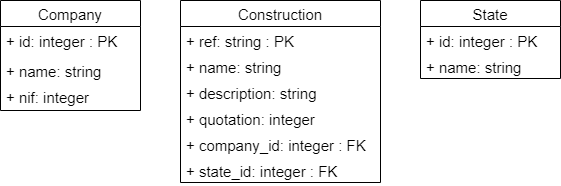

The diagram above was exported from draw.io. Its source (the exported page's mxGraphModel, read from the mxfile embedded in the PNG):
<mxGraphModel dx="1038" dy="500" grid="1" gridSize="10" guides="1" tooltips="1" connect="1" arrows="1" fold="1" page="1" pageScale="1" pageWidth="827" pageHeight="1169" math="0" shadow="0">
  <root>
    <mxCell id="WIyWlLk6GJQsqaUBKTNV-0" />
    <mxCell id="WIyWlLk6GJQsqaUBKTNV-1" parent="WIyWlLk6GJQsqaUBKTNV-0" />
    <object label="Company" asdasd="123213" id="GWyZA-bwA9xMVpTspqDV-0">
      <mxCell style="swimlane;fontStyle=0;childLayout=stackLayout;horizontal=1;startSize=26;fillColor=none;horizontalStack=0;resizeParent=1;resizeParentMax=0;resizeLast=0;collapsible=1;marginBottom=0;fontSize=15;" parent="WIyWlLk6GJQsqaUBKTNV-1" vertex="1">
        <mxGeometry x="150" y="110" width="140" height="110" as="geometry" />
      </mxCell>
    </object>
    <mxCell id="GWyZA-bwA9xMVpTspqDV-10" value="+ id: integer : PK" style="text;strokeColor=none;fillColor=none;align=left;verticalAlign=top;spacingLeft=4;spacingRight=4;overflow=hidden;rotatable=0;points=[[0,0.5],[1,0.5]];portConstraint=eastwest;fontSize=15;" parent="GWyZA-bwA9xMVpTspqDV-0" vertex="1">
      <mxGeometry y="26" width="140" height="30" as="geometry" />
    </mxCell>
    <mxCell id="GWyZA-bwA9xMVpTspqDV-1" value="+ name: string" style="text;strokeColor=none;fillColor=none;align=left;verticalAlign=top;spacingLeft=4;spacingRight=4;overflow=hidden;rotatable=0;points=[[0,0.5],[1,0.5]];portConstraint=eastwest;fontSize=15;" parent="GWyZA-bwA9xMVpTspqDV-0" vertex="1">
      <mxGeometry y="56" width="140" height="26" as="geometry" />
    </mxCell>
    <mxCell id="GWyZA-bwA9xMVpTspqDV-2" value="+ nif: integer&#10;" style="text;strokeColor=none;fillColor=none;align=left;verticalAlign=top;spacingLeft=4;spacingRight=4;overflow=hidden;rotatable=0;points=[[0,0.5],[1,0.5]];portConstraint=eastwest;fontSize=15;" parent="GWyZA-bwA9xMVpTspqDV-0" vertex="1">
      <mxGeometry y="82" width="140" height="28" as="geometry" />
    </mxCell>
    <mxCell id="GWyZA-bwA9xMVpTspqDV-12" value="State" style="swimlane;fontStyle=0;childLayout=stackLayout;horizontal=1;startSize=26;fillColor=none;horizontalStack=0;resizeParent=1;resizeParentMax=0;resizeLast=0;collapsible=1;marginBottom=0;fontSize=15;" parent="WIyWlLk6GJQsqaUBKTNV-1" vertex="1">
      <mxGeometry x="570" y="110" width="140" height="78" as="geometry" />
    </mxCell>
    <mxCell id="GWyZA-bwA9xMVpTspqDV-15" value="+ id: integer : PK" style="text;strokeColor=none;fillColor=none;align=left;verticalAlign=top;spacingLeft=4;spacingRight=4;overflow=hidden;rotatable=0;points=[[0,0.5],[1,0.5]];portConstraint=eastwest;fontSize=15;" parent="GWyZA-bwA9xMVpTspqDV-12" vertex="1">
      <mxGeometry y="26" width="140" height="26" as="geometry" />
    </mxCell>
    <mxCell id="GWyZA-bwA9xMVpTspqDV-14" value="+ name: string" style="text;strokeColor=none;fillColor=none;align=left;verticalAlign=top;spacingLeft=4;spacingRight=4;overflow=hidden;rotatable=0;points=[[0,0.5],[1,0.5]];portConstraint=eastwest;fontSize=15;" parent="GWyZA-bwA9xMVpTspqDV-12" vertex="1">
      <mxGeometry y="52" width="140" height="26" as="geometry" />
    </mxCell>
    <mxCell id="GWyZA-bwA9xMVpTspqDV-4" value="Construction" style="swimlane;fontStyle=0;childLayout=stackLayout;horizontal=1;startSize=26;fillColor=none;horizontalStack=0;resizeParent=1;resizeParentMax=0;resizeLast=0;collapsible=1;marginBottom=0;fontSize=15;" parent="WIyWlLk6GJQsqaUBKTNV-1" vertex="1">
      <mxGeometry x="330" y="110" width="200" height="182" as="geometry" />
    </mxCell>
    <mxCell id="GWyZA-bwA9xMVpTspqDV-5" value="+ ref: string : PK" style="text;strokeColor=none;fillColor=none;align=left;verticalAlign=top;spacingLeft=4;spacingRight=4;overflow=hidden;rotatable=0;points=[[0,0.5],[1,0.5]];portConstraint=eastwest;fontSize=15;" parent="GWyZA-bwA9xMVpTspqDV-4" vertex="1">
      <mxGeometry y="26" width="200" height="26" as="geometry" />
    </mxCell>
    <mxCell id="GWyZA-bwA9xMVpTspqDV-6" value="+ name: string" style="text;strokeColor=none;fillColor=none;align=left;verticalAlign=top;spacingLeft=4;spacingRight=4;overflow=hidden;rotatable=0;points=[[0,0.5],[1,0.5]];portConstraint=eastwest;fontSize=15;" parent="GWyZA-bwA9xMVpTspqDV-4" vertex="1">
      <mxGeometry y="52" width="200" height="26" as="geometry" />
    </mxCell>
    <mxCell id="GWyZA-bwA9xMVpTspqDV-7" value="+ description: string" style="text;strokeColor=none;fillColor=none;align=left;verticalAlign=top;spacingLeft=4;spacingRight=4;overflow=hidden;rotatable=0;points=[[0,0.5],[1,0.5]];portConstraint=eastwest;fontSize=15;" parent="GWyZA-bwA9xMVpTspqDV-4" vertex="1">
      <mxGeometry y="78" width="200" height="26" as="geometry" />
    </mxCell>
    <mxCell id="GWyZA-bwA9xMVpTspqDV-8" value="+ quotation: integer" style="text;strokeColor=none;fillColor=none;align=left;verticalAlign=top;spacingLeft=4;spacingRight=4;overflow=hidden;rotatable=0;points=[[0,0.5],[1,0.5]];portConstraint=eastwest;fontSize=15;" parent="GWyZA-bwA9xMVpTspqDV-4" vertex="1">
      <mxGeometry y="104" width="200" height="26" as="geometry" />
    </mxCell>
    <mxCell id="GWyZA-bwA9xMVpTspqDV-11" value="+ company_id: integer : FK" style="text;strokeColor=none;fillColor=none;align=left;verticalAlign=top;spacingLeft=4;spacingRight=4;overflow=hidden;rotatable=0;points=[[0,0.5],[1,0.5]];portConstraint=eastwest;fontSize=15;" parent="GWyZA-bwA9xMVpTspqDV-4" vertex="1">
      <mxGeometry y="130" width="200" height="26" as="geometry" />
    </mxCell>
    <mxCell id="GWyZA-bwA9xMVpTspqDV-18" value="+ state_id: integer : FK" style="text;strokeColor=none;fillColor=none;align=left;verticalAlign=top;spacingLeft=4;spacingRight=4;overflow=hidden;rotatable=0;points=[[0,0.5],[1,0.5]];portConstraint=eastwest;fontSize=15;" parent="GWyZA-bwA9xMVpTspqDV-4" vertex="1">
      <mxGeometry y="156" width="200" height="26" as="geometry" />
    </mxCell>
  </root>
</mxGraphModel>